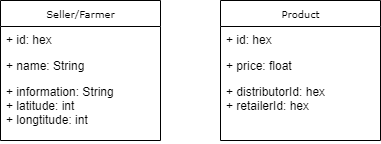

The diagram above was exported from draw.io. Its source (the exported page's mxGraphModel, read from the mxfile embedded in the PNG):
<mxGraphModel dx="526" dy="756" grid="1" gridSize="10" guides="1" tooltips="1" connect="1" arrows="1" fold="1" page="1" pageScale="1" pageWidth="850" pageHeight="1100" background="#ffffff" math="0" shadow="0">
  <root>
    <mxCell id="0" />
    <mxCell id="1" parent="0" />
    <mxCell id="17acba5748e5396b-20" value="Seller/Farmer" style="swimlane;html=1;fontStyle=0;childLayout=stackLayout;horizontal=1;startSize=26;fillColor=none;horizontalStack=0;resizeParent=1;resizeLast=0;collapsible=1;marginBottom=0;swimlaneFillColor=#ffffff;rounded=0;shadow=0;comic=0;labelBackgroundColor=none;strokeWidth=1;fontFamily=Verdana;fontSize=10;align=center;" parent="1" vertex="1">
      <mxGeometry x="50" y="120" width="160" height="140" as="geometry" />
    </mxCell>
    <mxCell id="17acba5748e5396b-21" value="+ id: hex" style="text;html=1;strokeColor=none;fillColor=none;align=left;verticalAlign=top;spacingLeft=4;spacingRight=4;whiteSpace=wrap;overflow=hidden;rotatable=0;points=[[0,0.5],[1,0.5]];portConstraint=eastwest;" parent="17acba5748e5396b-20" vertex="1">
      <mxGeometry y="26" width="160" height="26" as="geometry" />
    </mxCell>
    <mxCell id="17acba5748e5396b-24" value="+ name: String" style="text;html=1;strokeColor=none;fillColor=none;align=left;verticalAlign=top;spacingLeft=4;spacingRight=4;whiteSpace=wrap;overflow=hidden;rotatable=0;points=[[0,0.5],[1,0.5]];portConstraint=eastwest;" parent="17acba5748e5396b-20" vertex="1">
      <mxGeometry y="52" width="160" height="26" as="geometry" />
    </mxCell>
    <mxCell id="17acba5748e5396b-26" value="+ information: String&lt;br&gt;+ latitude: int&lt;br&gt;+ longtitude: int" style="text;html=1;strokeColor=none;fillColor=none;align=left;verticalAlign=top;spacingLeft=4;spacingRight=4;whiteSpace=wrap;overflow=hidden;rotatable=0;points=[[0,0.5],[1,0.5]];portConstraint=eastwest;" parent="17acba5748e5396b-20" vertex="1">
      <mxGeometry y="78" width="160" height="52" as="geometry" />
    </mxCell>
    <mxCell id="dHWGBZ3jFdYBbdkBp9RA-1" value="Product" style="swimlane;html=1;fontStyle=0;childLayout=stackLayout;horizontal=1;startSize=26;fillColor=none;horizontalStack=0;resizeParent=1;resizeLast=0;collapsible=1;marginBottom=0;swimlaneFillColor=#ffffff;rounded=0;shadow=0;comic=0;labelBackgroundColor=none;strokeWidth=1;fontFamily=Verdana;fontSize=10;align=center;" vertex="1" parent="1">
      <mxGeometry x="270" y="120" width="160" height="140" as="geometry" />
    </mxCell>
    <mxCell id="dHWGBZ3jFdYBbdkBp9RA-2" value="+ id: hex" style="text;html=1;strokeColor=none;fillColor=none;align=left;verticalAlign=top;spacingLeft=4;spacingRight=4;whiteSpace=wrap;overflow=hidden;rotatable=0;points=[[0,0.5],[1,0.5]];portConstraint=eastwest;" vertex="1" parent="dHWGBZ3jFdYBbdkBp9RA-1">
      <mxGeometry y="26" width="160" height="26" as="geometry" />
    </mxCell>
    <mxCell id="dHWGBZ3jFdYBbdkBp9RA-3" value="+ price: float" style="text;html=1;strokeColor=none;fillColor=none;align=left;verticalAlign=top;spacingLeft=4;spacingRight=4;whiteSpace=wrap;overflow=hidden;rotatable=0;points=[[0,0.5],[1,0.5]];portConstraint=eastwest;" vertex="1" parent="dHWGBZ3jFdYBbdkBp9RA-1">
      <mxGeometry y="52" width="160" height="26" as="geometry" />
    </mxCell>
    <mxCell id="dHWGBZ3jFdYBbdkBp9RA-4" value="+ distributorId: hex&lt;br&gt;+ retailerId: hex" style="text;html=1;strokeColor=none;fillColor=none;align=left;verticalAlign=top;spacingLeft=4;spacingRight=4;whiteSpace=wrap;overflow=hidden;rotatable=0;points=[[0,0.5],[1,0.5]];portConstraint=eastwest;" vertex="1" parent="dHWGBZ3jFdYBbdkBp9RA-1">
      <mxGeometry y="78" width="160" height="62" as="geometry" />
    </mxCell>
  </root>
</mxGraphModel>